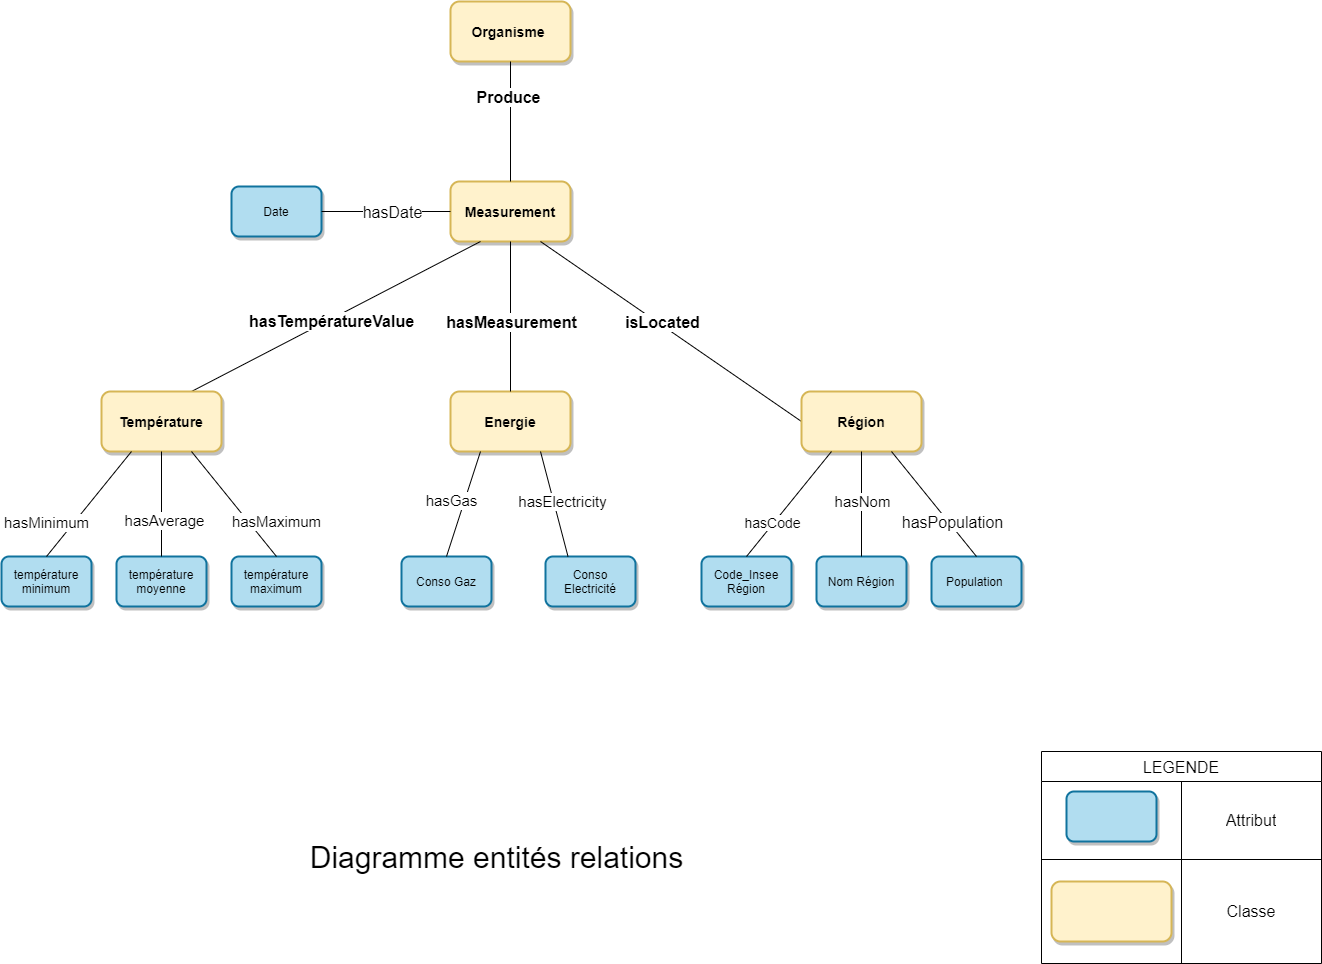

The diagram above was exported from draw.io. Its source (the exported page's mxGraphModel, read from the mxfile embedded in the PNG):
<mxGraphModel dx="2052" dy="575" grid="1" gridSize="10" guides="1" tooltips="1" connect="1" arrows="1" fold="1" page="1" pageScale="1" pageWidth="827" pageHeight="1169" math="0" shadow="0">
  <root>
    <mxCell id="jM4x5kTlfkHspfRPMXIJ-0" />
    <mxCell id="jM4x5kTlfkHspfRPMXIJ-1" parent="jM4x5kTlfkHspfRPMXIJ-0" />
    <mxCell id="jOsCoFWJlFGPxVnZZ5ZQ-1" value="Organisme&amp;nbsp;" style="whiteSpace=wrap;html=1;gradientDirection=south;strokeWidth=2;shadow=1;rounded=1;fontStyle=1;fontSize=14;fillColor=#fff2cc;strokeColor=#d6b656;" vertex="1" parent="jM4x5kTlfkHspfRPMXIJ-1">
      <mxGeometry x="-101" y="130" width="120" height="60" as="geometry" />
    </mxCell>
    <mxCell id="jOsCoFWJlFGPxVnZZ5ZQ-2" value="Measurement" style="whiteSpace=wrap;html=1;strokeWidth=2;gradientDirection=south;shadow=1;rounded=1;fontStyle=1;fontSize=14;fillColor=#fff2cc;strokeColor=#d6b656;" vertex="1" parent="jM4x5kTlfkHspfRPMXIJ-1">
      <mxGeometry x="-101" y="310" width="120" height="60" as="geometry" />
    </mxCell>
    <mxCell id="jOsCoFWJlFGPxVnZZ5ZQ-12" value="&lt;span&gt;température maximum&lt;/span&gt;" style="whiteSpace=wrap;html=1;shadow=1;strokeWidth=2;gradientDirection=south;rounded=1;fillColor=#b1ddf0;strokeColor=#10739e;" vertex="1" parent="jM4x5kTlfkHspfRPMXIJ-1">
      <mxGeometry x="-320" y="685" width="90" height="50" as="geometry" />
    </mxCell>
    <mxCell id="jOsCoFWJlFGPxVnZZ5ZQ-13" value="température moyenne" style="whiteSpace=wrap;html=1;shadow=1;strokeWidth=2;gradientDirection=south;rounded=1;fillColor=#b1ddf0;strokeColor=#10739e;" vertex="1" parent="jM4x5kTlfkHspfRPMXIJ-1">
      <mxGeometry x="-435" y="685" width="90" height="50" as="geometry" />
    </mxCell>
    <mxCell id="jOsCoFWJlFGPxVnZZ5ZQ-14" value="température minimum" style="whiteSpace=wrap;html=1;shadow=1;strokeWidth=2;gradientDirection=south;rounded=1;fillColor=#b1ddf0;strokeColor=#10739e;" vertex="1" parent="jM4x5kTlfkHspfRPMXIJ-1">
      <mxGeometry x="-550" y="685" width="90" height="50" as="geometry" />
    </mxCell>
    <mxCell id="jOsCoFWJlFGPxVnZZ5ZQ-17" value="Conso Gaz" style="whiteSpace=wrap;html=1;shadow=1;strokeWidth=2;gradientDirection=south;rounded=1;fillColor=#b1ddf0;strokeColor=#10739e;" vertex="1" parent="jM4x5kTlfkHspfRPMXIJ-1">
      <mxGeometry x="-150" y="685" width="90" height="50" as="geometry" />
    </mxCell>
    <mxCell id="jOsCoFWJlFGPxVnZZ5ZQ-18" value="Conso Electricité" style="whiteSpace=wrap;html=1;shadow=1;strokeWidth=2;gradientDirection=south;rounded=1;fillColor=#b1ddf0;strokeColor=#10739e;" vertex="1" parent="jM4x5kTlfkHspfRPMXIJ-1">
      <mxGeometry x="-6" y="685" width="90" height="50" as="geometry" />
    </mxCell>
    <mxCell id="vdF8AnMmzVlRDNZYijDD-0" value="Energie" style="whiteSpace=wrap;html=1;strokeWidth=2;gradientDirection=south;shadow=1;rounded=1;fontStyle=1;fontSize=14;fillColor=#fff2cc;strokeColor=#d6b656;" vertex="1" parent="jM4x5kTlfkHspfRPMXIJ-1">
      <mxGeometry x="-101" y="520" width="120" height="60" as="geometry" />
    </mxCell>
    <mxCell id="vdF8AnMmzVlRDNZYijDD-1" value="Date" style="whiteSpace=wrap;html=1;shadow=1;strokeWidth=2;gradientDirection=south;rounded=1;fillColor=#b1ddf0;strokeColor=#10739e;" vertex="1" parent="jM4x5kTlfkHspfRPMXIJ-1">
      <mxGeometry x="-320" y="315" width="90" height="50" as="geometry" />
    </mxCell>
    <mxCell id="vdF8AnMmzVlRDNZYijDD-3" value="" style="endArrow=none;html=1;rounded=0;entryX=0.75;entryY=1;entryDx=0;entryDy=0;exitX=0;exitY=0.5;exitDx=0;exitDy=0;" edge="1" parent="jM4x5kTlfkHspfRPMXIJ-1" source="8H9A-nInXrciiIOny_RD-0" target="jOsCoFWJlFGPxVnZZ5ZQ-2">
      <mxGeometry width="50" height="50" relative="1" as="geometry">
        <mxPoint x="240" y="340" as="sourcePoint" />
        <mxPoint x="140" y="400" as="targetPoint" />
      </mxGeometry>
    </mxCell>
    <mxCell id="8H9A-nInXrciiIOny_RD-20" value="&lt;b&gt;&lt;font style=&quot;font-size: 16px&quot;&gt;isLocated&lt;/font&gt;&lt;/b&gt;" style="edgeLabel;html=1;align=center;verticalAlign=middle;resizable=0;points=[];fontSize=15;" vertex="1" connectable="0" parent="vdF8AnMmzVlRDNZYijDD-3">
      <mxGeometry x="0.1049" y="3" relative="1" as="geometry">
        <mxPoint x="6" y="-3" as="offset" />
      </mxGeometry>
    </mxCell>
    <mxCell id="vdF8AnMmzVlRDNZYijDD-5" value="" style="endArrow=none;html=1;rounded=0;entryX=0.5;entryY=1;entryDx=0;entryDy=0;exitX=0.5;exitY=0;exitDx=0;exitDy=0;" edge="1" parent="jM4x5kTlfkHspfRPMXIJ-1" source="jOsCoFWJlFGPxVnZZ5ZQ-2" target="jOsCoFWJlFGPxVnZZ5ZQ-1">
      <mxGeometry width="50" height="50" relative="1" as="geometry">
        <mxPoint x="90" y="350" as="sourcePoint" />
        <mxPoint x="140" y="300" as="targetPoint" />
      </mxGeometry>
    </mxCell>
    <mxCell id="8H9A-nInXrciiIOny_RD-32" value="&lt;font style=&quot;font-size: 16px&quot;&gt;&lt;b&gt;Produce&lt;/b&gt;&lt;/font&gt;" style="edgeLabel;html=1;align=center;verticalAlign=middle;resizable=0;points=[];fontSize=16;" vertex="1" connectable="0" parent="vdF8AnMmzVlRDNZYijDD-5">
      <mxGeometry x="0.4405" y="3" relative="1" as="geometry">
        <mxPoint y="1" as="offset" />
      </mxGeometry>
    </mxCell>
    <mxCell id="vdF8AnMmzVlRDNZYijDD-9" value="" style="endArrow=none;html=1;rounded=0;exitX=0;exitY=0.5;exitDx=0;exitDy=0;entryX=1;entryY=0.5;entryDx=0;entryDy=0;" edge="1" parent="jM4x5kTlfkHspfRPMXIJ-1" source="jOsCoFWJlFGPxVnZZ5ZQ-2" target="vdF8AnMmzVlRDNZYijDD-1">
      <mxGeometry width="50" height="50" relative="1" as="geometry">
        <mxPoint x="90" y="260" as="sourcePoint" />
        <mxPoint x="140" y="210" as="targetPoint" />
      </mxGeometry>
    </mxCell>
    <mxCell id="8H9A-nInXrciiIOny_RD-18" value="&lt;font style=&quot;font-size: 16px&quot;&gt;hasDate&lt;/font&gt;" style="edgeLabel;html=1;align=center;verticalAlign=middle;resizable=0;points=[];fontSize=15;" vertex="1" connectable="0" parent="vdF8AnMmzVlRDNZYijDD-9">
      <mxGeometry x="-0.3297" y="-1" relative="1" as="geometry">
        <mxPoint x="-16" y="1" as="offset" />
      </mxGeometry>
    </mxCell>
    <mxCell id="vdF8AnMmzVlRDNZYijDD-10" value="" style="endArrow=none;html=1;rounded=0;fontSize=14;exitX=0.5;exitY=1;exitDx=0;exitDy=0;entryX=0.5;entryY=0;entryDx=0;entryDy=0;" edge="1" parent="jM4x5kTlfkHspfRPMXIJ-1" source="jOsCoFWJlFGPxVnZZ5ZQ-2" target="vdF8AnMmzVlRDNZYijDD-0">
      <mxGeometry width="50" height="50" relative="1" as="geometry">
        <mxPoint x="90" y="380" as="sourcePoint" />
        <mxPoint x="140" y="330" as="targetPoint" />
      </mxGeometry>
    </mxCell>
    <mxCell id="8H9A-nInXrciiIOny_RD-31" value="&lt;b&gt;&lt;font style=&quot;font-size: 16px&quot;&gt;hasMeasurement&lt;/font&gt;&lt;/b&gt;" style="edgeLabel;html=1;align=center;verticalAlign=middle;resizable=0;points=[];fontSize=15;" vertex="1" connectable="0" parent="vdF8AnMmzVlRDNZYijDD-10">
      <mxGeometry x="-0.259" y="3" relative="1" as="geometry">
        <mxPoint x="-3" y="24" as="offset" />
      </mxGeometry>
    </mxCell>
    <mxCell id="vdF8AnMmzVlRDNZYijDD-11" value="" style="endArrow=none;html=1;rounded=0;fontSize=14;exitX=0.75;exitY=0;exitDx=0;exitDy=0;entryX=0.25;entryY=1;entryDx=0;entryDy=0;" edge="1" parent="jM4x5kTlfkHspfRPMXIJ-1">
      <mxGeometry width="50" height="50" relative="1" as="geometry">
        <mxPoint x="-360" y="520" as="sourcePoint" />
        <mxPoint x="-71" y="370" as="targetPoint" />
      </mxGeometry>
    </mxCell>
    <mxCell id="8H9A-nInXrciiIOny_RD-19" value="&lt;b&gt;&lt;font style=&quot;font-size: 16px&quot;&gt;hasTempératureValue&lt;/font&gt;&lt;/b&gt;" style="edgeLabel;html=1;align=center;verticalAlign=middle;resizable=0;points=[];fontSize=15;" vertex="1" connectable="0" parent="vdF8AnMmzVlRDNZYijDD-11">
      <mxGeometry x="0.1234" y="-1" relative="1" as="geometry">
        <mxPoint x="-23" y="13" as="offset" />
      </mxGeometry>
    </mxCell>
    <mxCell id="vdF8AnMmzVlRDNZYijDD-12" value="Température" style="whiteSpace=wrap;html=1;strokeWidth=2;gradientDirection=south;shadow=1;rounded=1;fontStyle=1;fontSize=14;fillColor=#fff2cc;strokeColor=#d6b656;" vertex="1" parent="jM4x5kTlfkHspfRPMXIJ-1">
      <mxGeometry x="-450" y="520" width="120" height="60" as="geometry" />
    </mxCell>
    <mxCell id="vdF8AnMmzVlRDNZYijDD-13" value="" style="endArrow=none;html=1;rounded=0;fontSize=14;exitX=0.75;exitY=1;exitDx=0;exitDy=0;entryX=0.5;entryY=0;entryDx=0;entryDy=0;" edge="1" parent="jM4x5kTlfkHspfRPMXIJ-1" source="vdF8AnMmzVlRDNZYijDD-12" target="jOsCoFWJlFGPxVnZZ5ZQ-12">
      <mxGeometry width="50" height="50" relative="1" as="geometry">
        <mxPoint x="90" y="480" as="sourcePoint" />
        <mxPoint x="140" y="430" as="targetPoint" />
      </mxGeometry>
    </mxCell>
    <mxCell id="8H9A-nInXrciiIOny_RD-25" value="hasMaximum" style="edgeLabel;html=1;align=center;verticalAlign=middle;resizable=0;points=[];fontSize=15;" vertex="1" connectable="0" parent="vdF8AnMmzVlRDNZYijDD-13">
      <mxGeometry x="-0.4056" y="-3" relative="1" as="geometry">
        <mxPoint x="62" y="37" as="offset" />
      </mxGeometry>
    </mxCell>
    <mxCell id="vdF8AnMmzVlRDNZYijDD-14" value="" style="endArrow=none;html=1;rounded=0;fontSize=14;exitX=0.5;exitY=1;exitDx=0;exitDy=0;entryX=0.5;entryY=0;entryDx=0;entryDy=0;" edge="1" parent="jM4x5kTlfkHspfRPMXIJ-1" source="vdF8AnMmzVlRDNZYijDD-12" target="jOsCoFWJlFGPxVnZZ5ZQ-13">
      <mxGeometry width="50" height="50" relative="1" as="geometry">
        <mxPoint x="90" y="480" as="sourcePoint" />
        <mxPoint x="140" y="430" as="targetPoint" />
      </mxGeometry>
    </mxCell>
    <mxCell id="8H9A-nInXrciiIOny_RD-24" value="hasAverage" style="edgeLabel;html=1;align=center;verticalAlign=middle;resizable=0;points=[];fontSize=15;" vertex="1" connectable="0" parent="vdF8AnMmzVlRDNZYijDD-14">
      <mxGeometry x="0.3042" y="2" relative="1" as="geometry">
        <mxPoint as="offset" />
      </mxGeometry>
    </mxCell>
    <mxCell id="vdF8AnMmzVlRDNZYijDD-15" value="" style="endArrow=none;html=1;rounded=0;fontSize=14;exitX=0.5;exitY=0;exitDx=0;exitDy=0;entryX=0.25;entryY=1;entryDx=0;entryDy=0;" edge="1" parent="jM4x5kTlfkHspfRPMXIJ-1" source="jOsCoFWJlFGPxVnZZ5ZQ-14" target="vdF8AnMmzVlRDNZYijDD-12">
      <mxGeometry width="50" height="50" relative="1" as="geometry">
        <mxPoint x="-270" y="540" as="sourcePoint" />
        <mxPoint x="-220" y="490" as="targetPoint" />
      </mxGeometry>
    </mxCell>
    <mxCell id="8H9A-nInXrciiIOny_RD-23" value="hasMinimum" style="edgeLabel;html=1;align=center;verticalAlign=middle;resizable=0;points=[];fontSize=15;" vertex="1" connectable="0" parent="vdF8AnMmzVlRDNZYijDD-15">
      <mxGeometry x="0.2184" y="-2" relative="1" as="geometry">
        <mxPoint x="-54" y="28" as="offset" />
      </mxGeometry>
    </mxCell>
    <mxCell id="vdF8AnMmzVlRDNZYijDD-16" value="" style="endArrow=none;html=1;rounded=0;fontSize=14;exitX=0.5;exitY=0;exitDx=0;exitDy=0;entryX=0.25;entryY=1;entryDx=0;entryDy=0;" edge="1" parent="jM4x5kTlfkHspfRPMXIJ-1" source="jOsCoFWJlFGPxVnZZ5ZQ-17" target="vdF8AnMmzVlRDNZYijDD-0">
      <mxGeometry width="50" height="50" relative="1" as="geometry">
        <mxPoint x="90" y="480" as="sourcePoint" />
        <mxPoint x="140" y="430" as="targetPoint" />
      </mxGeometry>
    </mxCell>
    <mxCell id="8H9A-nInXrciiIOny_RD-26" value="hasGas" style="edgeLabel;html=1;align=center;verticalAlign=middle;resizable=0;points=[];fontSize=15;" vertex="1" connectable="0" parent="vdF8AnMmzVlRDNZYijDD-16">
      <mxGeometry x="0.2259" y="1" relative="1" as="geometry">
        <mxPoint x="-15" y="9" as="offset" />
      </mxGeometry>
    </mxCell>
    <mxCell id="vdF8AnMmzVlRDNZYijDD-17" value="" style="endArrow=none;html=1;rounded=0;fontSize=14;entryX=0.75;entryY=1;entryDx=0;entryDy=0;exitX=0.25;exitY=0;exitDx=0;exitDy=0;" edge="1" parent="jM4x5kTlfkHspfRPMXIJ-1" source="jOsCoFWJlFGPxVnZZ5ZQ-18" target="vdF8AnMmzVlRDNZYijDD-0">
      <mxGeometry width="50" height="50" relative="1" as="geometry">
        <mxPoint x="90" y="480" as="sourcePoint" />
        <mxPoint x="140" y="430" as="targetPoint" />
      </mxGeometry>
    </mxCell>
    <mxCell id="8H9A-nInXrciiIOny_RD-27" value="hasElectricity" style="edgeLabel;html=1;align=center;verticalAlign=middle;resizable=0;points=[];fontSize=15;" vertex="1" connectable="0" parent="vdF8AnMmzVlRDNZYijDD-17">
      <mxGeometry x="0.2667" y="2" relative="1" as="geometry">
        <mxPoint x="13" y="11" as="offset" />
      </mxGeometry>
    </mxCell>
    <mxCell id="8H9A-nInXrciiIOny_RD-0" value="Région" style="whiteSpace=wrap;html=1;strokeWidth=2;gradientDirection=south;shadow=1;rounded=1;fontStyle=1;fontSize=14;fillColor=#fff2cc;strokeColor=#d6b656;" vertex="1" parent="jM4x5kTlfkHspfRPMXIJ-1">
      <mxGeometry x="250" y="520" width="120" height="60" as="geometry" />
    </mxCell>
    <mxCell id="8H9A-nInXrciiIOny_RD-5" value="Code_Insee Région" style="whiteSpace=wrap;html=1;shadow=1;strokeWidth=2;gradientDirection=south;rounded=1;fillColor=#b1ddf0;strokeColor=#10739e;" vertex="1" parent="jM4x5kTlfkHspfRPMXIJ-1">
      <mxGeometry x="150" y="685" width="90" height="50" as="geometry" />
    </mxCell>
    <mxCell id="8H9A-nInXrciiIOny_RD-6" value="Nom Région" style="whiteSpace=wrap;html=1;shadow=1;strokeWidth=2;gradientDirection=south;rounded=1;fillColor=#b1ddf0;strokeColor=#10739e;" vertex="1" parent="jM4x5kTlfkHspfRPMXIJ-1">
      <mxGeometry x="265" y="685" width="90" height="50" as="geometry" />
    </mxCell>
    <mxCell id="8H9A-nInXrciiIOny_RD-8" value="" style="endArrow=none;html=1;rounded=0;fontSize=14;entryX=0.25;entryY=1;entryDx=0;entryDy=0;exitX=0.5;exitY=0;exitDx=0;exitDy=0;" edge="1" parent="jM4x5kTlfkHspfRPMXIJ-1" source="8H9A-nInXrciiIOny_RD-5" target="8H9A-nInXrciiIOny_RD-0">
      <mxGeometry width="50" height="50" relative="1" as="geometry">
        <mxPoint x="-160" y="570" as="sourcePoint" />
        <mxPoint x="-110" y="520" as="targetPoint" />
      </mxGeometry>
    </mxCell>
    <mxCell id="8H9A-nInXrciiIOny_RD-11" value="&lt;span style=&quot;color: rgba(0 , 0 , 0 , 0) ; font-family: monospace ; font-size: 0px ; background-color: rgb(248 , 249 , 250)&quot;&gt;%3CmxGraphModel%3E%3Croot%3E%3CmxCell%20id%3D%220%22%2F%3E%3CmxCell%20id%3D%221%22%20parent%3D%220%22%2F%3E%3CmxCell%20id%3D%222%22%20value%3D%22hasRegion%22%20style%3D%22text%3Bhtml%3D1%3Balign%3Dcenter%3BverticalAlign%3Dmiddle%3Bresizable%3D0%3Bpoints%3D%5B%5D%3Bautosize%3D1%3BstrokeColor%3Dnone%3BfillColor%3Dnone%3BfontSize%3D13%3B%22%20vertex%3D%221%22%20parent%3D%221%22%3E%3CmxGeometry%20x%3D%22610%22%20y%3D%22520%22%20width%3D%2280%22%20height%3D%2220%22%20as%3D%22geometry%22%2F%3E%3C%2FmxCell%3E%3C%2Froot%3E%3C%2FmxGraphModel%3Ehahas&lt;/span&gt;" style="edgeLabel;html=1;align=center;verticalAlign=middle;resizable=0;points=[];fontSize=14;" vertex="1" connectable="0" parent="8H9A-nInXrciiIOny_RD-8">
      <mxGeometry x="0.3487" relative="1" as="geometry">
        <mxPoint y="-1" as="offset" />
      </mxGeometry>
    </mxCell>
    <mxCell id="8H9A-nInXrciiIOny_RD-12" value="&lt;span style=&quot;color: rgba(0 , 0 , 0 , 0) ; font-family: monospace ; font-size: 0px ; background-color: rgb(248 , 249 , 250)&quot;&gt;%3CmxGraphModel%3E%3Croot%3E%3CmxCell%20id%3D%220%22%2F%3E%3CmxCell%20id%3D%221%22%20parent%3D%220%22%2F%3E%3CmxCell%20id%3D%222%22%20value%3D%22hasRegion%22%20style%3D%22text%3Bhtml%3D1%3Balign%3Dcenter%3BverticalAlign%3Dmiddle%3Bresizable%3D0%3Bpoints%3D%5B%5D%3Bautosize%3D1%3BstrokeColor%3Dnone%3BfillColor%3Dnone%3BfontSize%3D13%3B%22%20vertex%3D%221%22%20parent%3D%221%22%3E%3CmxGeometry%20x%3D%22610%22%20y%3D%22520%22%20width%3D%2280%22%20height%3D%2220%22%20as%3D%22geometry%22%2F%3E%&lt;/span&gt;" style="edgeLabel;html=1;align=center;verticalAlign=middle;resizable=0;points=[];fontSize=14;" vertex="1" connectable="0" parent="8H9A-nInXrciiIOny_RD-8">
      <mxGeometry x="0.4218" y="-1" relative="1" as="geometry">
        <mxPoint as="offset" />
      </mxGeometry>
    </mxCell>
    <mxCell id="8H9A-nInXrciiIOny_RD-15" value="hasCode" style="edgeLabel;html=1;align=center;verticalAlign=middle;resizable=0;points=[];fontSize=14;" vertex="1" connectable="0" parent="8H9A-nInXrciiIOny_RD-8">
      <mxGeometry x="0.4218" y="-1" relative="1" as="geometry">
        <mxPoint x="-36" y="39" as="offset" />
      </mxGeometry>
    </mxCell>
    <mxCell id="8H9A-nInXrciiIOny_RD-9" value="" style="endArrow=none;html=1;rounded=0;fontSize=14;entryX=0.5;entryY=1;entryDx=0;entryDy=0;exitX=0.5;exitY=0;exitDx=0;exitDy=0;" edge="1" parent="jM4x5kTlfkHspfRPMXIJ-1" source="8H9A-nInXrciiIOny_RD-6" target="8H9A-nInXrciiIOny_RD-0">
      <mxGeometry width="50" height="50" relative="1" as="geometry">
        <mxPoint x="-160" y="570" as="sourcePoint" />
        <mxPoint x="-110" y="520" as="targetPoint" />
      </mxGeometry>
    </mxCell>
    <mxCell id="8H9A-nInXrciiIOny_RD-28" value="hasNom" style="edgeLabel;html=1;align=center;verticalAlign=middle;resizable=0;points=[];fontSize=15;" vertex="1" connectable="0" parent="8H9A-nInXrciiIOny_RD-9">
      <mxGeometry x="0.2894" relative="1" as="geometry">
        <mxPoint y="12" as="offset" />
      </mxGeometry>
    </mxCell>
    <mxCell id="8H9A-nInXrciiIOny_RD-40" value="LEGENDE" style="shape=table;startSize=30;container=1;collapsible=0;childLayout=tableLayout;fontSize=16;" vertex="1" parent="jM4x5kTlfkHspfRPMXIJ-1">
      <mxGeometry x="490" y="880" width="280" height="212" as="geometry" />
    </mxCell>
    <mxCell id="8H9A-nInXrciiIOny_RD-41" value="" style="shape=partialRectangle;collapsible=0;dropTarget=0;pointerEvents=0;fillColor=none;top=0;left=0;bottom=0;right=0;points=[[0,0.5],[1,0.5]];portConstraint=eastwest;fontSize=16;" vertex="1" parent="8H9A-nInXrciiIOny_RD-40">
      <mxGeometry y="30" width="280" height="78" as="geometry" />
    </mxCell>
    <mxCell id="8H9A-nInXrciiIOny_RD-42" value="" style="shape=partialRectangle;html=1;whiteSpace=wrap;connectable=0;overflow=hidden;fillColor=none;top=0;left=0;bottom=0;right=0;pointerEvents=1;fontSize=16;" vertex="1" parent="8H9A-nInXrciiIOny_RD-41">
      <mxGeometry width="140" height="78" as="geometry">
        <mxRectangle width="140" height="78" as="alternateBounds" />
      </mxGeometry>
    </mxCell>
    <mxCell id="8H9A-nInXrciiIOny_RD-43" value="Attribut" style="shape=partialRectangle;html=1;whiteSpace=wrap;connectable=0;overflow=hidden;fillColor=none;top=0;left=0;bottom=0;right=0;pointerEvents=1;fontSize=16;" vertex="1" parent="8H9A-nInXrciiIOny_RD-41">
      <mxGeometry x="140" width="140" height="78" as="geometry">
        <mxRectangle width="140" height="78" as="alternateBounds" />
      </mxGeometry>
    </mxCell>
    <mxCell id="8H9A-nInXrciiIOny_RD-44" value="" style="shape=partialRectangle;collapsible=0;dropTarget=0;pointerEvents=0;fillColor=none;top=0;left=0;bottom=0;right=0;points=[[0,0.5],[1,0.5]];portConstraint=eastwest;fontSize=16;" vertex="1" parent="8H9A-nInXrciiIOny_RD-40">
      <mxGeometry y="108" width="280" height="104" as="geometry" />
    </mxCell>
    <mxCell id="8H9A-nInXrciiIOny_RD-45" value="" style="shape=partialRectangle;html=1;whiteSpace=wrap;connectable=0;overflow=hidden;fillColor=none;top=0;left=0;bottom=0;right=0;pointerEvents=1;fontSize=16;" vertex="1" parent="8H9A-nInXrciiIOny_RD-44">
      <mxGeometry width="140" height="104" as="geometry">
        <mxRectangle width="140" height="104" as="alternateBounds" />
      </mxGeometry>
    </mxCell>
    <mxCell id="8H9A-nInXrciiIOny_RD-46" value="Classe" style="shape=partialRectangle;html=1;whiteSpace=wrap;connectable=0;overflow=hidden;fillColor=none;top=0;left=0;bottom=0;right=0;pointerEvents=1;fontSize=16;" vertex="1" parent="8H9A-nInXrciiIOny_RD-44">
      <mxGeometry x="140" width="140" height="104" as="geometry">
        <mxRectangle width="140" height="104" as="alternateBounds" />
      </mxGeometry>
    </mxCell>
    <mxCell id="8H9A-nInXrciiIOny_RD-47" value="" style="whiteSpace=wrap;html=1;shadow=1;strokeWidth=2;gradientDirection=south;rounded=1;fillColor=#b1ddf0;strokeColor=#10739e;" vertex="1" parent="jM4x5kTlfkHspfRPMXIJ-1">
      <mxGeometry x="515" y="920" width="90" height="50" as="geometry" />
    </mxCell>
    <mxCell id="8H9A-nInXrciiIOny_RD-48" value="" style="whiteSpace=wrap;html=1;strokeWidth=2;gradientDirection=south;shadow=1;rounded=1;fontStyle=1;fontSize=14;fillColor=#fff2cc;strokeColor=#d6b656;" vertex="1" parent="jM4x5kTlfkHspfRPMXIJ-1">
      <mxGeometry x="500" y="1010" width="120" height="60" as="geometry" />
    </mxCell>
    <mxCell id="8H9A-nInXrciiIOny_RD-52" value="&lt;span style=&quot;font-size: 30px&quot;&gt;Diagramme entités relations&lt;/span&gt;" style="text;html=1;align=center;verticalAlign=middle;resizable=0;points=[];autosize=1;strokeColor=none;fillColor=none;fontSize=16;strokeWidth=5;" vertex="1" parent="jM4x5kTlfkHspfRPMXIJ-1">
      <mxGeometry x="-250" y="971" width="390" height="30" as="geometry" />
    </mxCell>
    <mxCell id="A84FnAotQNAq3Ec-z40B-1" value="Population&amp;nbsp;" style="whiteSpace=wrap;html=1;shadow=1;strokeWidth=2;gradientDirection=south;rounded=1;fillColor=#b1ddf0;strokeColor=#10739e;" vertex="1" parent="jM4x5kTlfkHspfRPMXIJ-1">
      <mxGeometry x="380" y="685" width="90" height="50" as="geometry" />
    </mxCell>
    <mxCell id="A84FnAotQNAq3Ec-z40B-2" value="" style="endArrow=none;html=1;rounded=0;fontSize=30;entryX=0.75;entryY=1;entryDx=0;entryDy=0;exitX=0.5;exitY=0;exitDx=0;exitDy=0;" edge="1" parent="jM4x5kTlfkHspfRPMXIJ-1" source="A84FnAotQNAq3Ec-z40B-1" target="8H9A-nInXrciiIOny_RD-0">
      <mxGeometry width="50" height="50" relative="1" as="geometry">
        <mxPoint x="390" y="640" as="sourcePoint" />
        <mxPoint x="440" y="590" as="targetPoint" />
      </mxGeometry>
    </mxCell>
    <mxCell id="A84FnAotQNAq3Ec-z40B-4" value="&lt;font style=&quot;font-size: 16px&quot;&gt;hasPopulation&lt;/font&gt;" style="edgeLabel;html=1;align=center;verticalAlign=middle;resizable=0;points=[];fontSize=11;" vertex="1" connectable="0" parent="A84FnAotQNAq3Ec-z40B-2">
      <mxGeometry x="0.2339" y="-1" relative="1" as="geometry">
        <mxPoint x="27" y="31" as="offset" />
      </mxGeometry>
    </mxCell>
  </root>
</mxGraphModel>